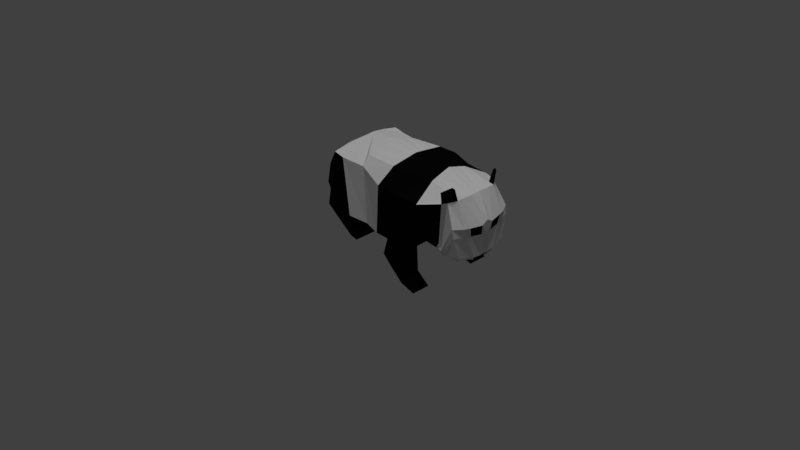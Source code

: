 # Source: panda.blend  (saved by Blender 2.79.0; exported with 4.5.12 LTS)
import bpy
from mathutils import Matrix  # noqa: F401  (used for matrix-valued properties, if any)

bpy.ops.wm.read_factory_settings(use_empty=True)
scene = bpy.context.scene
scene.name = 'Scene'

# ---- collections
col_collection_1 = bpy.data.collections.new('Collection 1'); scene.collection.children.link(col_collection_1)

# ---- materials (node trees are filled in below, after node groups)
mat_material_001 = bpy.data.materials.new('Material.001')
mat_material_001.alpha_threshold = 0.0
mat_material_001.roughness = 0.5
mat_material_002 = bpy.data.materials.new('Material.002')
mat_material_002.alpha_threshold = 0.0
mat_material_002.roughness = 0.5

# ---- material node trees
mat_material_001.use_nodes = True; mat_material_001.node_tree.nodes.clear()
_N = mat_material_001.node_tree.nodes; _L = mat_material_001.node_tree.links
n0 = _N.new('ShaderNodeOutputMaterial'); n0.name = 'Material Output'; n0.location = (300, 300)
n1 = _N.new('ShaderNodeBsdfDiffuse'); n1.name = 'Diffuse BSDF'; n1.location = (10, 300)
_L.new(n1.outputs[0], n0.inputs[0])
n0.is_active_output = True
mat_material_002.use_nodes = True; mat_material_002.node_tree.nodes.clear()
_N = mat_material_002.node_tree.nodes; _L = mat_material_002.node_tree.links
n0 = _N.new('ShaderNodeOutputMaterial'); n0.name = 'Material Output'; n0.location = (300, 300)
n1 = _N.new('ShaderNodeBsdfDiffuse'); n1.name = 'Diffuse BSDF'; n1.location = (-172, 285)
n1.inputs[0].default_value = (0.003345, 0.003345, 0.003345, 1.0)
_L.new(n1.outputs[0], n0.inputs[0])
n0.is_active_output = True

# ---- world
world_world = bpy.data.worlds.new('World'); scene.world = world_world
world_world.color = (0.05088, 0.05088, 0.05088)
world_world.use_sun_shadow = False
world_world.sun_shadow_jitter_overblur = 0.0
world_world.cycles.sampling_method = 'MANUAL'

# ---- cameras
cam_camera = bpy.data.cameras.new('Camera')
cam_camera.clip_end = 100.0
cam_camera.lens = 35.0
cam_camera.sensor_width = 32.0
cam_camera.sensor_height = 18.0
cam_camera.ortho_scale = 7.314
cam_camera.dof.focus_distance = 0.0

# ---- lights
light_sun = bpy.data.lights.new('Sun', 'SUN')
light_sun.transmission_factor = 0.0
light_sun.angle = 0.1993
light_sun.energy = 1.0
light_sun.shadow_buffer_clip_start = 0.5
light_sun.shadow_soft_size = 0.1
light_sun.shadow_cascade_max_distance = 1000.0
light_lamp = bpy.data.lights.new('Lamp', 'POINT')
light_lamp.transmission_factor = 0.0
light_lamp.cutoff_distance = 30.0
light_lamp.energy = 100.0
light_lamp.shadow_buffer_clip_start = 1.001
light_lamp.shadow_soft_size = 0.1
light_lamp.shadow_maximum_resolution = 0.006
light_lamp.use_absolute_resolution = True

# ---- meshes
me_plane = bpy.data.meshes.new('Plane')
me_plane.from_pydata([(0.09979, 0.889, -8.303e-08), (1.957, 1.309, -7.222e-08), (-0.009349, 1.814, -7.479e-08), (1.873, 1.798, -6.592e-08), (0.254, 0.3181, -2.863e-08), (1.92, 0.8908, 2.673e-08), (1.914, 0.8899, -2.384e-07), (0.5353, 0.01325, 4.877e-08), (1.614, 0.0707, -4.243e-08), (0.9632, -0.1874, 1.314e-08), (1.413, -0.02248, -3.152e-08), (-0.1288, 2.307, 5.339e-08), (1.719, 1.982, -1.079e-09), (-0.2441, 2.873, 6.214e-08), (1.335, 3.021, 2.787e-08), (-0.1035, 3.716, 2.3e-09), (1.363, 3.378, 3.066e-08), (0.3133, 4.126, 7.799e-09), (1.383, 3.523, 3.784e-08), (1.202, 4.124, -4.202e-08), (1.494, 3.679, 3.122e-08), (1.339, 4.061, -2.391e-08), (1.486, 3.801, 5.153e-08), (0.4466, 1.8, 0.9917), (0.4911, 1.008, 0.802), (1.771, 1.381, 0.9553), (1.692, 1.842, 1.035), (0.6242, 0.3181, 0.8594), (1.886, 0.8086, 1.026), (1.88, 0.8077, 1.026), (0.6319, 0.01325, 0.8594), (1.577, 0.04421, 1.024), (1.06, -0.1874, 0.8594), (1.413, -0.02248, 1.04), (1.7, 2.133, 0.9634), (0.3271, 2.438, 0.9754), (1.075, 3.076, 0.8736), (0.2149, 3.013, 0.9455), (1.093, 3.463, 0.6022), (-0.03851, 3.592, 0.6232), (1.108, 3.639, 0.7483), (0.4029, 3.89, 0.7251), (1.283, 3.709, 0.6012), (1.143, 4.023, 0.5936), (1.418, 3.848, 0.4343), (1.287, 3.927, 0.4786), (1.413, -0.02248, 0.4649), (1.614, 0.0707, 0.4649), (0.5353, 0.01325, 0.4649), (0.9632, -0.1874, 0.4649), (1.914, 0.8899, 0.4649), (2.21, 0.8598, 0.9799), (1.982, 0.06441, 1.092), (2.213, 0.7461, 0.5347), (1.929, -0.01663, 0.4697), (2.428, 0.8655, 1.04), (2.32, 0.2478, 0.9667), (2.428, 0.8655, 0.4649), (2.35, 0.291, 0.4959), (2.296, 0.9753, 0.5376), (2.305, 1.011, 1.04), (2.413, 1.087, 0.4649), (2.413, 1.087, 1.04), (1.92, 0.8908, 0.614), (-0.06044, 2.351, 0.6341), (-0.09714, 2.887, 0.4278), (1.47, 3.679, 0.3598), (1.347, 3.565, 0.614), (0.314, 0.9226, 0.5842), (0.3875, 4.036, 0.5211), (1.171, 4.086, 0.3529), (2.024, 1.374, 0.4891), (1.271, 3.408, 0.6359), (1.335, 3.021, 0.614), (1.294, 4.025, 0.305), (1.419, 3.801, 0.3529), (-0.1035, 3.716, 0.4704), (0.05903, 1.859, 0.6341), (1.719, 1.982, 0.614), (1.873, 1.798, 0.614), (2.104, 2.114, 1.04), (1.668, 2.752, 0.9561), (2.104, 2.114, 0.614), (1.658, 2.734, 0.614), (2.333, 2.35, 1.009), (2.229, 2.934, 0.9662), (2.343, 2.286, 0.614), (2.202, 2.903, 0.6981), (2.497, 2.769, 1.04), (2.5, 3.183, 1.04), (2.497, 2.769, 0.614), (2.5, 3.183, 0.614), (1.614, 0.0707, 0.09317), (0.9632, -0.1874, 0.09317), (1.413, -0.02248, 0.09317), (0.5353, 0.01325, 0.09317), (1.914, 0.8899, 0.09317), (1.197, -0.236, -4.541e-09), (1.55, -0.142, -4.187e-08), (1.197, -0.236, 0.09317), (1.55, -0.142, 0.09317), (1.359, 3.324, 3.024e-08), (-0.1248, 3.588, 1.137e-08), (1.124, 3.404, 0.6085), (-9.969e-05, 3.504, 0.7103), (-0.1025, 3.59, 0.4639), (1.281, 3.349, 0.6183), (-0.3126, 3.56, 0.6596), (-0.3993, 3.684, 0.5454), (-0.3886, 3.598, 0.539), (-0.2695, 3.473, 0.727), (1.438, 3.598, 3.417e-08), (0.6458, 4.142, -1.228e-08), (1.159, 3.659, 0.7054), (0.6186, 3.942, 0.7098), (0.6159, 4.038, 0.4721), (1.39, 3.598, 0.5399), (-0.1326, 2.883, 0.3247), (1.318, 3.519, 0.466), (0.2624, 0.9145, 0.4434), (1.184, 4.125, 0.2678), (1.335, 3.021, 0.466), (1.449, 3.801, 0.2678), (-0.1035, 3.716, 0.357), (0.04255, 1.848, 0.4813), (1.873, 1.798, 0.466), (1.92, 0.8908, 0.466), (-0.07693, 2.341, 0.4813), (1.494, 3.679, 0.2731), (0.3922, 4.072, 0.3955), (2.008, 1.358, 0.3712), (1.293, 3.4, 0.5541), (1.305, 4.063, 0.2315), (1.719, 1.982, 0.466), (1.3, 3.343, 0.5408), (-0.1079, 3.59, 0.3521), (1.402, 3.598, 0.4097), (0.6231, 4.063, 0.3583), (-0.2069, 2.876, 0.1083), (1.352, 3.519, 0.1554), (0.154, 0.8975, 0.1478), (1.212, 4.124, 0.08931), (1.335, 3.021, 0.1554), (1.472, 3.801, 0.08931), (-0.1035, 3.716, 0.119), (0.007956, 1.826, 0.1605), (1.873, 1.798, 0.1554), (1.92, 0.8908, 0.1554), (-0.1115, 2.318, 0.1605), (1.494, 3.679, 0.09106), (0.4019, 4.132, 0.1319), (1.974, 1.325, 0.1238), (1.34, 3.386, 0.1848), (1.327, 4.062, 0.07719), (1.719, 1.982, 0.1554), (1.339, 3.33, 0.1803), (-0.1191, 3.589, 0.1174), (1.426, 3.598, 0.1366), (0.6383, 4.123, 0.1195)], [], [(0, 2, 3, 1), (1, 5, 4, 0), (4, 7, 8, 6), (7, 9, 10, 8), (2, 11, 12, 3), (11, 13, 14, 12), (102, 15, 16, 101), (15, 17, 18, 16), (112, 19, 20, 111), (19, 21, 22, 20), (24, 25, 26, 23), (25, 24, 27, 28), (27, 29, 31, 30), (30, 31, 33, 32), (23, 26, 34, 35), (35, 34, 36, 37), (104, 103, 38, 39), (39, 38, 40, 41), (114, 113, 42, 43), (43, 42, 44, 45), (4, 5, 147, 126, 63, 28, 27), (65, 64, 35, 37), (47, 46, 33, 31), (116, 66, 42, 113), (0, 4, 27, 24, 68, 119, 140), (49, 48, 30, 32), (115, 69, 41, 114), (63, 71, 25, 28), (106, 72, 38, 103), (75, 74, 45, 44), (4, 6, 96, 50, 29, 27), (105, 65, 37, 104), (77, 68, 24, 23), (79, 78, 34, 26), (66, 75, 44, 42), (64, 77, 23, 35), (74, 70, 43, 45), (31, 29, 51, 52), (72, 67, 40, 38), (71, 79, 26, 25), (7, 4, 27, 30, 48, 95), (69, 76, 39, 41), (34, 78, 82, 80), (46, 49, 32, 33), (94, 93, 49, 46), (96, 92, 47, 50), (93, 95, 48, 49), (92, 94, 46, 47), (52, 51, 55, 56), (47, 31, 52, 54), (29, 50, 53, 51), (50, 47, 54, 53), (57, 58, 56, 55), (53, 54, 58, 57), (57, 55, 62, 61), (54, 52, 56, 58), (60, 59, 61, 62), (51, 53, 59, 60), (55, 51, 60, 62), (53, 57, 61, 59), (133, 121, 73, 78), (129, 123, 76, 69), (130, 125, 79, 71), (131, 118, 67, 72), (132, 120, 70, 74), (127, 124, 77, 64), (128, 122, 75, 66), (125, 133, 78, 79), (124, 119, 68, 77), (135, 117, 65, 105), (122, 132, 74, 75), (134, 131, 72, 106), (126, 130, 71, 63), (137, 129, 69, 115), (136, 128, 66, 116), (117, 127, 64, 65), (82, 83, 87, 86), (36, 34, 80, 81), (73, 36, 81, 83), (78, 73, 83, 82), (84, 86, 90, 88), (80, 82, 86, 84), (83, 81, 85, 87), (81, 80, 84, 85), (90, 91, 89, 88), (87, 85, 89, 91), (85, 84, 88, 89), (86, 87, 91, 90), (8, 10, 94, 92), (9, 7, 95, 93), (6, 8, 92, 96), (9, 93, 99, 97), (98, 97, 99, 100), (10, 9, 97, 98), (93, 94, 100, 99), (94, 10, 98, 100), (121, 134, 106, 73), (123, 135, 105, 76), (105, 104, 110, 109), (73, 106, 103, 36), (37, 36, 103, 104), (13, 102, 101, 14), (108, 109, 110, 107), (76, 105, 109, 108), (39, 76, 108, 107), (104, 39, 107, 110), (118, 136, 116, 67), (120, 137, 115, 70), (70, 115, 114, 43), (67, 116, 113, 40), (41, 40, 113, 114), (17, 112, 111, 18), (141, 158, 137, 120), (139, 157, 136, 118), (144, 156, 135, 123), (142, 155, 134, 121), (138, 148, 127, 117), (157, 149, 128, 136), (158, 150, 129, 137), (147, 151, 130, 126), (155, 152, 131, 134), (143, 153, 132, 122), (156, 138, 117, 135), (145, 140, 119, 124), (146, 154, 133, 125), (149, 143, 122, 128), (148, 145, 124, 127), (153, 141, 120, 132), (152, 139, 118, 131), (151, 146, 125, 130), (150, 144, 123, 129), (154, 142, 121, 133), (12, 14, 142, 154), (17, 15, 144, 150), (1, 3, 146, 151), (16, 18, 139, 152), (21, 19, 141, 153), (11, 2, 145, 148), (20, 22, 143, 149), (3, 12, 154, 146), (2, 0, 140, 145), (102, 13, 138, 156), (22, 21, 153, 143), (101, 16, 152, 155), (5, 1, 151, 147), (112, 17, 150, 158), (111, 20, 149, 157), (13, 11, 148, 138), (14, 101, 155, 142), (15, 102, 156, 144), (18, 111, 157, 139), (19, 112, 158, 141)])
me_plane.polygons.foreach_set('material_index', [0, 0, 0, 0, 0, 0, 0, 0, 0, 0, 0, 0, 1, 1, 1, 1, 0, 0, 0, 0, 0, 1, 1, 0, 0, 0, 0, 0, 0, 0, 0, 0, 0, 1, 0, 1, 0, 1, 0, 0, 0, 0, 1, 0, 0, 0, 0, 0, 1, 1, 1, 1, 1, 1, 1, 1, 1, 1, 1, 1, 1, 0, 0, 0, 0, 1, 0, 0, 0, 0, 0, 0, 0, 0, 0, 1, 1, 1, 1, 1, 1, 1, 1, 1, 1, 1, 1, 1, 0, 0, 0, 1, 1, 0, 1, 1, 0, 0, 1, 1, 1, 0, 1, 1, 1, 1, 0, 0, 0, 0, 0, 0, 0, 0, 0, 0, 1, 0, 1, 0, 0, 0, 0, 0, 0, 0, 1, 1, 0, 0, 0, 1, 1, 0, 0, 0, 1, 1, 0, 0, 0, 0, 0, 0, 0, 0, 0, 1, 0, 0, 0, 0])
me_plane.materials.append(mat_material_001)
me_plane.materials.append(mat_material_002)
me_plane.use_remesh_preserve_volume = False
me_plane.use_remesh_preserve_attributes = False
me_plane.use_mirror_vertex_groups = False
me_plane.update()
arm_armature = bpy.data.armatures.new('Armature')  # bones are not reproduced

# ---- objects
ob_armature = bpy.data.objects.new('Armature', arm_armature)
ob_plane = bpy.data.objects.new('Plane', me_plane)
ob_camera = bpy.data.objects.new('Camera', cam_camera)
ob_sun = bpy.data.objects.new('Sun', light_sun)
ob_lamp = bpy.data.objects.new('Lamp', light_lamp)

# ---- transforms, parenting, visibility, modifiers, constraints
ob_armature.location = (-2.5, -0.3611, -1.203)
ob_armature.rotation_euler = (-1.428, -0.0, 0.0)
ob_armature.scale = (1.755, 1.755, 1.755)
ob_armature.show_in_front = True
ob_armature.lineart.crease_threshold = 0.0
ob_plane.parent = ob_armature
ob_plane.matrix_parent_inverse = Matrix(((0.5699, 0.0, 0.0, 1.425), (0.0, 0.08121, -0.5641, -0.6494), (0.0, 0.5641, 0.08121, 0.3014), (0.0, 0.0, 0.0, 1.0)))
ob_plane.location = (-2.495, -0.9235, 0.298)
ob_plane.rotation_euler = (-0.0, 1.571, 0.0)
ob_plane.lineart.crease_threshold = 0.0
_vg = ob_plane.vertex_groups.new(name='Bone')
for _i, _w in zip([0, 1, 2, 3, 4, 5, 6, 7, 8, 9, 10, 11, 12, 13, 23, 24, 25, 26, 27, 28, 29, 30, 31, 32, 33, 35, 36, 37, 46, 47, 48, 49, 50, 51, 52, 53, 54, 55, 56, 57, 58, 59, 60, 61, 62, 63, 64, 65, 68, 71, 77, 78, 79, 92, 93, 94, 95, 96, 97, 98, 99, 100, 117, 119, 124, 125, 126, 127, 130, 133, 138, 140, 145, 146, 147, 148, 151, 154], [0.7466, 0.5949, 0.4433, 0.2316, 0.5659, 0.6609, 0.1171, 0.4341, 0.1209, 0.2887, 0.1706, 0.1581, 0.1319, 0.003692, 0.6346, 0.7736, 0.4467, 0.1155, 0.4763, 0.2986, 0.1641, 0.4108, 0.2182, 0.3008, 0.2433, 0.1914, 0.004323, 0.0534, 0.1852, 0.1457, 0.4346, 0.3029, 0.1339, 0.1319, 0.1729, 0.1158, 0.1299, 0.1221, 0.1419, 0.1138, 0.1182, 0.1175, 0.1261, 0.1163, 0.1243, 0.4242, 0.2024, 0.0213, 0.7759, 0.5108, 0.5978, 0.06346, 0.219, 0.1278, 0.2864, 0.1701, 0.434, 0.1244, 0.2303, 0.1575, 0.2325, 0.1536, 0.01245, 0.7879, 0.5942, 0.2404, 0.4783, 0.1954, 0.5317, 0.08375, 0.001359, 0.768, 0.5325, 0.2928, 0.5351, 0.1683, 0.577, 0.1186]): _vg.add([_i], _w, 'REPLACE')
_vg = ob_plane.vertex_groups.new(name='Bone.001')
for _i, _w in zip([0, 2, 3, 4, 7, 11, 12, 13, 14, 15, 16, 17, 18, 19, 20, 21, 22, 23, 24, 27, 30, 35, 36, 37, 38, 39, 40, 41, 42, 43, 44, 45, 48, 64, 65, 66, 67, 68, 69, 70, 72, 73, 74, 75, 76, 77, 81, 83, 95, 101, 102, 103, 104, 105, 106, 107, 108, 109, 110, 111, 112, 113, 114, 115, 116, 117, 118, 119, 120, 121, 122, 123, 124, 127, 128, 129, 131, 132, 133, 134, 135, 136, 137, 138, 139, 140, 141, 142, 143, 144, 145, 146, 148, 149, 150, 152, 153, 154, 155, 156, 157, 158], [0.07343, 0.3336, 0.0262, 0.04223, 0.01859, 0.6383, 0.06971, 0.4891, 0.5295, 0.1539, 0.204, 0.07445, 0.1277, 0.01609, 0.08075, 0.02542, 0.06449, 0.1797, 0.04562, 0.01101, 0.004295, 0.6193, 0.4827, 0.6629, 0.1954, 0.444, 0.1259, 0.1892, 0.09538, 0.06944, 0.07228, 0.06687, 0.01384, 0.6164, 0.5174, 0.08894, 0.1331, 0.05299, 0.1288, 0.03472, 0.1938, 0.3962, 0.03663, 0.06914, 0.3147, 0.2582, 0.1192, 0.1019, 0.01776, 0.2392, 0.1776, 0.2131, 0.4823, 0.3358, 0.2233, 0.393, 0.3648, 0.3696, 0.4088, 0.101, 0.05892, 0.115, 0.1352, 0.09035, 0.1172, 0.5059, 0.15, 0.06078, 0.02155, 0.4467, 0.06434, 0.2521, 0.2615, 0.6189, 0.08281, 0.1055, 0.1992, 0.02493, 0.01075, 0.2276, 0.2791, 0.1136, 0.07521, 0.4937, 0.1356, 0.06585, 0.008893, 0.516, 0.06016, 0.1742, 0.291, 0.01803, 0.6399, 0.07848, 0.07201, 0.2008, 0.01837, 0.05805, 0.2348, 0.2004, 0.1016, 0.05657]): _vg.add([_i], _w, 'REPLACE')
_vg = ob_plane.vertex_groups.new(name='Bone.002')
for _i, _w in zip([2, 11, 12, 13, 14, 15, 16, 17, 18, 19, 20, 21, 22, 23, 35, 36, 37, 38, 39, 40, 41, 42, 43, 44, 45, 64, 65, 66, 67, 69, 70, 72, 73, 74, 75, 76, 77, 81, 83, 101, 102, 103, 104, 105, 106, 107, 108, 109, 110, 111, 112, 113, 114, 115, 116, 117, 118, 120, 121, 122, 123, 124, 127, 128, 129, 131, 132, 134, 135, 136, 137, 138, 139, 141, 142, 143, 144, 145, 148, 149, 150, 152, 153, 154, 155, 156, 157, 158], [0.07971, 0.152, 0.01744, 0.4713, 0.3071, 0.8316, 0.728, 0.9155, 0.8282, 0.9563, 0.8891, 0.9487, 0.911, 0.009197, 0.09123, 0.2112, 0.2206, 0.6961, 0.5236, 0.8046, 0.7835, 0.8491, 0.9031, 0.8909, 0.9025, 0.1293, 0.431, 0.8649, 0.7851, 0.8531, 0.9417, 0.677, 0.2173, 0.9383, 0.8967, 0.661, 0.05415, 0.05516, 0.05433, 0.682, 0.8055, 0.6596, 0.4746, 0.6391, 0.617, 0.5762, 0.6071, 0.6018, 0.5586, 0.8627, 0.9295, 0.8195, 0.8357, 0.8919, 0.8132, 0.4501, 0.7608, 0.9512, 0.2502, 0.9057, 0.7275, 0.05719, 0.1393, 0.8777, 0.8797, 0.6676, 0.9474, 0.618, 0.6988, 0.8237, 0.9103, 0.4696, 0.8076, 0.9604, 0.287, 0.9154, 0.8104, 0.06771, 0.146, 0.8898, 0.9175, 0.7141, 0.953, 0.008466, 0.6669, 0.7821, 0.8563, 0.9325]): _vg.add([_i], _w, 'REPLACE')
_vg = ob_plane.vertex_groups.new(name='Bone.003')
for _i, _w in zip([0, 1, 2, 3, 4, 5, 11, 12, 14, 16, 23, 24, 25, 26, 27, 28, 30, 34, 35, 36, 48, 63, 68, 71, 73, 77, 78, 79, 80, 81, 82, 83, 84, 86, 101, 119, 121, 124, 125, 126, 130, 133, 134, 140, 142, 145, 146, 147, 148, 151, 152, 154, 155], [0.02894, 0.2596, 0.09461, 0.6393, 0.008524, 0.1291, 0.01415, 0.7089, 0.09003, 0.01696, 0.06461, 0.01405, 0.2045, 0.4255, 0.01674, 0.1002, 0.005801, 0.4715, 0.02184, 0.06695, 0.002291, 0.1174, 0.006143, 0.2421, 0.01531, 0.03038, 0.5954, 0.4695, 0.145, 0.05472, 0.1131, 0.08172, 0.01273, 0.01821, 0.02927, 0.004311, 0.05872, 0.03473, 0.499, 0.1201, 0.2448, 0.6594, 0.004401, 0.01424, 0.08266, 0.06529, 0.5431, 0.1364, 0.002958, 0.2517, 0.01142, 0.6997, 0.02236]): _vg.add([_i], _w, 'REPLACE')
_vg = ob_plane.vertex_groups.new(name='Bone.004')
for _i, _w in zip([1, 3, 12, 14, 23, 25, 26, 28, 34, 35, 36, 37, 38, 40, 42, 63, 66, 67, 71, 72, 73, 77, 78, 79, 80, 81, 82, 83, 84, 85, 86, 87, 88, 89, 90, 91, 101, 103, 106, 113, 116, 118, 121, 125, 126, 130, 131, 133, 134, 136, 139, 142, 146, 147, 151, 152, 154, 155], [0.00601, 0.02584, 0.02554, 0.0412, 0.06325, 0.1646, 0.4084, 0.06205, 0.5047, 0.05351, 0.2105, 0.03458, 0.07714, 0.04892, 0.02879, 0.04925, 0.01051, 0.05978, 0.08407, 0.09873, 0.3418, 0.0007215, 0.3138, 0.2323, 0.9132, 0.7625, 0.871, 0.7496, 0.9749, 0.9874, 0.9616, 0.985, 0.9963, 0.9973, 0.991, 1.001, 0.004015, 0.09119, 0.1254, 0.04347, 0.04938, 0.06347, 0.2281, 0.1736, 0.03469, 0.06875, 0.1011, 0.1945, 0.1177, 0.03552, 0.009619, 0.09136, 0.07314, 0.007384, 0.0269, 0.04001, 0.07697, 0.05124]): _vg.add([_i], _w, 'REPLACE')
_vg = ob_plane.vertex_groups.new(name='Bone.009')
_vg = ob_plane.vertex_groups.new(name='Bone.010')
_vg = ob_plane.vertex_groups.new(name='Bone.005')
for _i, _w in zip([1, 3, 4, 5, 6, 7, 8, 9, 10, 24, 25, 26, 27, 28, 29, 30, 31, 32, 33, 46, 47, 48, 49, 50, 51, 52, 53, 54, 55, 56, 57, 58, 59, 60, 61, 62, 63, 68, 71, 79, 92, 93, 94, 95, 96, 97, 98, 99, 100, 125, 126, 130, 146, 147, 151], [0.07673, 0.006384, 0.05318, 0.1332, 0.03677, 0.05237, 0.007286, 0.0402, 0.01534, 0.02151, 0.1513, 0.01117, 0.105, 0.4753, 0.09155, 0.09052, 0.08116, 0.0768, 0.08344, 0.04881, 0.04435, 0.07121, 0.06132, 0.06246, 0.1154, 0.08373, 0.06896, 0.05282, 0.09802, 0.07973, 0.07513, 0.06325, 0.07945, 0.104, 0.0799, 0.1006, 0.3542, 0.007769, 0.1275, 0.04807, 0.01457, 0.04493, 0.02022, 0.05556, 0.04355, 0.02916, 0.01267, 0.0309, 0.01251, 0.04367, 0.3048, 0.118, 0.01852, 0.2538, 0.09373]): _vg.add([_i], _w, 'REPLACE')
_vg = ob_plane.vertex_groups.new(name='Bone.006')
for _i, _w in zip([0, 4, 6, 7, 8, 9, 10, 24, 27, 29, 30, 31, 32, 33, 46, 47, 48, 49, 50, 51, 52, 53, 54, 55, 56, 57, 58, 59, 60, 61, 62, 68, 92, 93, 94, 95, 96, 97, 98, 99, 100, 140], [0.009531, 0.09158, 0.1361, 0.1395, 0.182, 0.1911, 0.1961, 0.0001361, 0.105, 0.1818, 0.1463, 0.2131, 0.2064, 0.2118, 0.295, 0.2826, 0.1431, 0.2143, 0.1556, 0.1915, 0.21, 0.1605, 0.223, 0.22, 0.2166, 0.1721, 0.1824, 0.173, 0.2019, 0.1759, 0.2055, 0.005778, 0.2277, 0.2022, 0.2617, 0.1415, 0.1398, 0.2097, 0.2475, 0.2229, 0.2738, 0.006555]): _vg.add([_i], _w, 'REPLACE')
_vg = ob_plane.vertex_groups.new(name='Bone.007')
for _i, _w in zip([4, 6, 7, 8, 9, 10, 27, 29, 30, 31, 32, 33, 46, 47, 48, 49, 50, 51, 52, 53, 54, 55, 56, 57, 58, 59, 60, 61, 62, 92, 93, 94, 95, 96, 97, 98, 99, 100], [0.03931, 0.09743, 0.07121, 0.101, 0.09599, 0.1361, 0.04414, 0.1201, 0.05832, 0.09058, 0.0743, 0.08466, 0.08407, 0.08748, 0.06006, 0.07754, 0.1158, 0.1319, 0.1031, 0.1935, 0.09412, 0.1321, 0.1148, 0.1605, 0.1264, 0.168, 0.1359, 0.1592, 0.1363, 0.09688, 0.09209, 0.107, 0.06843, 0.1018, 0.1073, 0.1156, 0.1024, 0.1105]): _vg.add([_i], _w, 'REPLACE')
_vg = ob_plane.vertex_groups.new(name='Bone.008')
for _i, _w in zip([0, 4, 6, 7, 8, 9, 10, 24, 27, 28, 29, 30, 31, 32, 33, 46, 47, 48, 49, 50, 51, 52, 53, 54, 55, 56, 57, 58, 59, 60, 61, 62, 68, 92, 93, 94, 95, 96, 97, 98, 99, 100, 119, 140], [0.04762, 0.1496, 0.5853, 0.2292, 0.5466, 0.3296, 0.4351, 0.03605, 0.1809, 0.005405, 0.4133, 0.2207, 0.3583, 0.2885, 0.3336, 0.3539, 0.4115, 0.2157, 0.2912, 0.5085, 0.4059, 0.3996, 0.4407, 0.4773, 0.406, 0.4218, 0.4583, 0.4889, 0.4412, 0.4098, 0.4481, 0.4113, 0.04352, 0.4931, 0.3226, 0.3968, 0.2267, 0.5652, 0.3735, 0.4209, 0.3618, 0.4043, 0.0306, 0.04308]): _vg.add([_i], _w, 'REPLACE')
_m = ob_plane.modifiers.new('Mirror', 'MIRROR')
_m.use_axis = (False, False, True)
_m = ob_plane.modifiers.new('Armature', 'ARMATURE')
_m.object = ob_armature
ob_camera.parent = ob_plane
ob_camera.matrix_parent_inverse = Matrix(((7.451e-08, 0.0, -1.0, 0.298), (0.0, 1.0, 1.776e-15, 0.9235), (1.0, 0.0, 7.55e-08, 2.495), (0.0, 0.0, 0.0, 1.0)))
ob_camera.location = (7.491, 12.66, 10.87)
ob_camera.rotation_euler = (0.8867, -0.03072, -3.802)
ob_camera.lock_rotations_4d = False
ob_camera.empty_display_type = 'ARROWS'
ob_camera.color = (0.0, 0.0, 0.0, 0.0)
ob_camera.display_type = 'WIRE'
ob_camera.lineart.crease_threshold = 0.0
ob_sun.location = (-2.424, 3.12, -0.993)
ob_sun.lineart.crease_threshold = 0.0
ob_lamp.location = (4.076, 1.005, 5.904)
ob_lamp.rotation_euler = (0.6503, 0.05522, 1.866)
ob_lamp.lock_rotations_4d = False
ob_lamp.empty_display_type = 'ARROWS'
ob_lamp.color = (0.0, 0.0, 0.0, 0.0)
ob_lamp.lineart.crease_threshold = 0.0

# ---- collection membership
col_collection_1.objects.link(ob_armature)
col_collection_1.objects.link(ob_plane)
col_collection_1.objects.link(ob_camera)
col_collection_1.objects.link(ob_sun)
col_collection_1.objects.link(ob_lamp)

# ---- scene / render settings (as saved in the file)
scene.camera = ob_camera
scene.frame_start = 1; scene.frame_end = 250; scene.frame_set(79)
scene.render.engine = 'CYCLES'
scene.render.resolution_percentage = 50
scene.render.dither_intensity = 0.0
scene.cycles.use_denoising = False
scene.cycles.samples = 128
scene.cycles.sampling_pattern = 'TABULATED_SOBOL'
scene.cycles.use_adaptive_sampling = False
scene.cycles.use_light_tree = False
scene.cycles.blur_glossy = 0.0
scene.cycles.sample_clamp_indirect = 0.0
scene.view_settings.view_transform = 'Standard'
bpy.context.view_layer.update()
